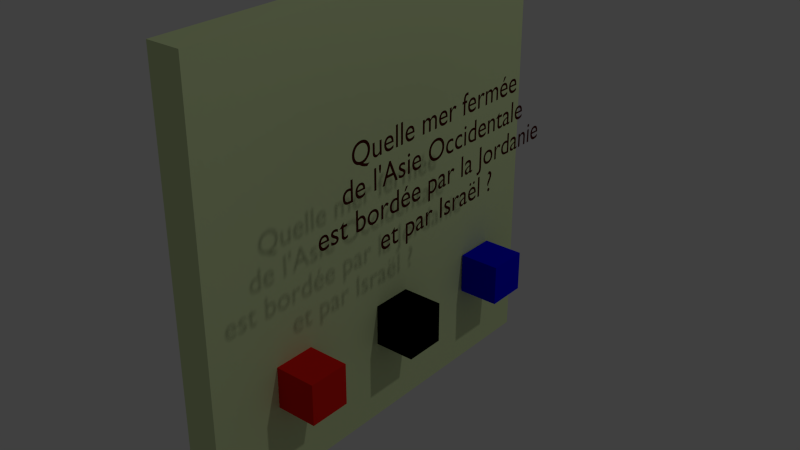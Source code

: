 # Source: pannel_enigme.blend  (saved by Blender 2.76.0; exported with 4.5.12 LTS)
import bpy
from mathutils import Matrix  # noqa: F401  (used for matrix-valued properties, if any)

bpy.ops.wm.read_factory_settings(use_empty=True)
scene = bpy.context.scene
scene.name = 'Scene'

# ---- collections
col_collection_1 = bpy.data.collections.new('Collection 1'); scene.collection.children.link(col_collection_1)

# ---- materials (node trees are filled in below, after node groups)
mat_material = bpy.data.materials.new('Material')
mat_material.alpha_threshold = 0.0
mat_material.use_transparent_shadow = False
mat_material.diffuse_color = (0.05497, 0.001825, 0.001056, 1.0)
mat_material.roughness = 0.5
mat_material_001 = bpy.data.materials.new('Material.001')
mat_material_001.alpha_threshold = 0.0
mat_material_001.use_transparent_shadow = False
mat_material_001.diffuse_color = (0.8, 0.01292, 0.006109, 1.0)
mat_material_001.roughness = 0.5
mat_material_004 = bpy.data.materials.new('Material.004')
mat_material_004.alpha_threshold = 0.0
mat_material_004.use_transparent_shadow = False
mat_material_004.diffuse_color = (0.6765, 0.8, 0.4249, 1.0)
mat_material_004.roughness = 0.5
mat_material_002 = bpy.data.materials.new('Material.002')
mat_material_002.alpha_threshold = 0.0
mat_material_002.use_transparent_shadow = False
mat_material_002.diffuse_color = (0.0, 0.0, 0.0, 1.0)
mat_material_002.roughness = 0.5
mat_material_003 = bpy.data.materials.new('Material.003')
mat_material_003.alpha_threshold = 0.0
mat_material_003.use_transparent_shadow = False
mat_material_003.diffuse_color = (0.0006018, 0.0001936, 0.8, 1.0)
mat_material_003.roughness = 0.5

# ---- material node trees

# ---- world
world_world = bpy.data.worlds.new('World'); scene.world = world_world
world_world.color = (0.05088, 0.05088, 0.05088)
world_world.use_sun_shadow = False
world_world.sun_shadow_jitter_overblur = 0.0
world_world.cycles.sampling_method = 'MANUAL'
world_world.cycles.sample_map_resolution = 256

# ---- lights
light_lamp = bpy.data.lights.new('Lamp', 'POINT')
light_lamp.transmission_factor = 0.0
light_lamp.cutoff_distance = 30.0
light_lamp.energy = 100.0
light_lamp.shadow_buffer_clip_start = 1.001
light_lamp.shadow_soft_size = 0.1
light_lamp.shadow_maximum_resolution = 0.006
light_lamp.use_absolute_resolution = True
light_lamp.cycles.use_multiple_importance_sampling = False

# ---- meshes
me_cube_001 = bpy.data.meshes.new('Cube.001')
me_cube_001.from_pydata([(-1.0, -1.0, -1.0), (-1.0, -1.0, 1.0), (-1.0, 1.0, -1.0), (-1.0, 1.0, 1.0), (1.0, -1.0, -1.0), (1.0, -1.0, 1.0), (1.0, 1.0, -1.0), (1.0, 1.0, 1.0)], [], [(1, 3, 2, 0), (3, 7, 6, 2), (7, 5, 4, 6), (5, 1, 0, 4), (0, 2, 6, 4), (5, 7, 3, 1)])
me_cube_001.materials.append(mat_material_001)
me_cube_001.use_remesh_preserve_volume = False
me_cube_001.use_remesh_preserve_attributes = False
me_cube_001.use_mirror_vertex_groups = False
me_cube_001.update()
me_plane = bpy.data.meshes.new('Plane')
me_plane.from_pydata([(-1.0, -1.0, 0.0), (1.0, -1.0, 0.0), (-1.0, 1.0, 0.0), (1.0, 1.0, 0.0)], [], [(0, 1, 3, 2)])
me_plane.materials.append(mat_material_004)
me_plane.use_remesh_preserve_volume = False
me_plane.use_remesh_preserve_attributes = False
me_plane.use_mirror_vertex_groups = False
me_plane.update()
me_cube_002 = bpy.data.meshes.new('Cube.002')
me_cube_002.from_pydata([(-1.0, -1.0, -1.0), (-1.0, -1.0, 1.0), (-1.0, 1.0, -1.0), (-1.0, 1.0, 1.0), (1.0, -1.0, -1.0), (1.0, -1.0, 1.0), (1.0, 1.0, -1.0), (1.0, 1.0, 1.0)], [], [(1, 3, 2, 0), (3, 7, 6, 2), (7, 5, 4, 6), (5, 1, 0, 4), (0, 2, 6, 4), (5, 7, 3, 1)])
me_cube_002.materials.append(mat_material_002)
me_cube_002.use_remesh_preserve_volume = False
me_cube_002.use_remesh_preserve_attributes = False
me_cube_002.use_mirror_vertex_groups = False
me_cube_002.update()
me_cube_003 = bpy.data.meshes.new('Cube.003')
me_cube_003.from_pydata([(-1.0, -1.0, -1.0), (-1.0, -1.0, 1.0), (-1.0, 1.0, -1.0), (-1.0, 1.0, 1.0), (1.0, -1.0, -1.0), (1.0, -1.0, 1.0), (1.0, 1.0, -1.0), (1.0, 1.0, 1.0)], [], [(1, 3, 2, 0), (3, 7, 6, 2), (7, 5, 4, 6), (5, 1, 0, 4), (0, 2, 6, 4), (5, 7, 3, 1)])
me_cube_003.materials.append(mat_material_003)
me_cube_003.use_remesh_preserve_volume = False
me_cube_003.use_remesh_preserve_attributes = False
me_cube_003.use_mirror_vertex_groups = False
me_cube_003.update()

# ---- curves / text
txt_text_002 = bpy.data.curves.new('Text.002', 'FONT')
txt_text_002.dimensions = '2D'
txt_text_002.body = "Quelle mer fermée\nde l'Asie Occidentale\nest bordée par la Jordanie\net par Israël ?"
txt_text_002.materials.append(mat_material)
txt_text_002.use_path_clamp = True
txt_text_002.bevel_resolution = 0
txt_text_002.align_x = 'CENTER'
txt_text_002.size = 0.1

# ---- objects
ob_text = bpy.data.objects.new('Text', txt_text_002)
ob_cube = bpy.data.objects.new('Cube', me_cube_001)
ob_plane = bpy.data.objects.new('Plane', me_plane)
ob_lamp = bpy.data.objects.new('Lamp', light_lamp)
ob_cube_001 = bpy.data.objects.new('Cube.001', me_cube_002)
ob_cube_002 = bpy.data.objects.new('Cube.002', me_cube_003)

# ---- transforms, parenting, visibility, modifiers, constraints
ob_text.location = (0.2758, -0.05623, 1.409)
ob_text.rotation_euler = (1.571, 0.0, 1.571)
ob_text.lineart.crease_threshold = 0.0
ob_cube.location = (0.07327, -0.4248, 0.604)
ob_cube.scale = (0.07175, 0.07175, 0.07175)
ob_cube.lineart.crease_threshold = 0.0
_m = ob_cube.modifiers.new('Solidify', 'SOLIDIFY')
_m.thickness = -0.08
_m.nonmanifold_thickness_mode = 'FIXED'
_m.nonmanifold_merge_threshold = 0.0003
ob_plane.location = (0.0, 0.0, 1.0)
ob_plane.rotation_euler = (-0.0, 1.571, 0.0)
ob_plane.scale = (0.7641, 0.7641, 0.7641)
ob_plane.lineart.crease_threshold = 0.0
_m = ob_plane.modifiers.new('Solidify', 'SOLIDIFY')
_m.thickness = 0.164
_m.nonmanifold_thickness_mode = 'FIXED'
_m.nonmanifold_merge_threshold = 0.0003
ob_lamp.location = (4.076, 1.005, 5.904)
ob_lamp.rotation_euler = (0.6503, 0.05522, 1.866)
ob_lamp.lock_rotations_4d = False
ob_lamp.empty_display_type = 'ARROWS'
ob_lamp.color = (0.0, 0.0, 0.0, 0.0)
ob_lamp.lineart.crease_threshold = 0.0
ob_cube_001.location = (0.07327, 0.04579, 0.604)
ob_cube_001.scale = (0.07175, 0.07175, 0.07175)
ob_cube_001.lineart.crease_threshold = 0.0
_m = ob_cube_001.modifiers.new('Solidify', 'SOLIDIFY')
_m.thickness = -0.08
_m.nonmanifold_thickness_mode = 'FIXED'
_m.nonmanifold_merge_threshold = 0.0003
ob_cube_002.location = (0.07958, 0.5162, 0.604)
ob_cube_002.scale = (0.07175, 0.07175, 0.07175)
ob_cube_002.lineart.crease_threshold = 0.0
_m = ob_cube_002.modifiers.new('Solidify', 'SOLIDIFY')
_m.thickness = -0.08
_m.nonmanifold_thickness_mode = 'FIXED'
_m.nonmanifold_merge_threshold = 0.0003

# ---- collection membership
col_collection_1.objects.link(ob_text)
col_collection_1.objects.link(ob_cube)
col_collection_1.objects.link(ob_plane)
col_collection_1.objects.link(ob_lamp)
col_collection_1.objects.link(ob_cube_001)
col_collection_1.objects.link(ob_cube_002)

# ---- scene / render settings (as saved in the file)
scene.frame_start = 1; scene.frame_end = 1; scene.frame_set(1)
scene.render.engine = 'BLENDER_EEVEE_NEXT'
scene.render.resolution_percentage = 50
scene.render.dither_intensity = 0.0
scene.cycles.use_denoising = False
scene.cycles.samples = 10
scene.cycles.sampling_pattern = 'TABULATED_SOBOL'
scene.cycles.light_sampling_threshold = 0.0
scene.cycles.use_adaptive_sampling = False
scene.cycles.use_light_tree = False
scene.cycles.blur_glossy = 0.0
scene.cycles.pixel_filter_type = 'GAUSSIAN'
scene.cycles.sample_clamp_indirect = 0.0
scene.view_settings.view_transform = 'Standard'
bpy.context.view_layer.update()

# ---- added for rendering (the .blend has no active camera): camera
cam_auto = bpy.data.cameras.new('AutoCamera')
cam_auto.lens = 50.0
cam_auto.sensor_width = 36.0
cam_auto.clip_end = 1000.0
ob_auto_camera = bpy.data.objects.new('AutoCamera', cam_auto)
scene.collection.objects.link(ob_auto_camera)
ob_auto_camera.location = (2.10889, -2.44036, 2.62691)
ob_auto_camera.rotation_euler = (1.09748, -7.21219e-08, 0.694738)
scene.camera = ob_auto_camera
bpy.context.view_layer.update()
